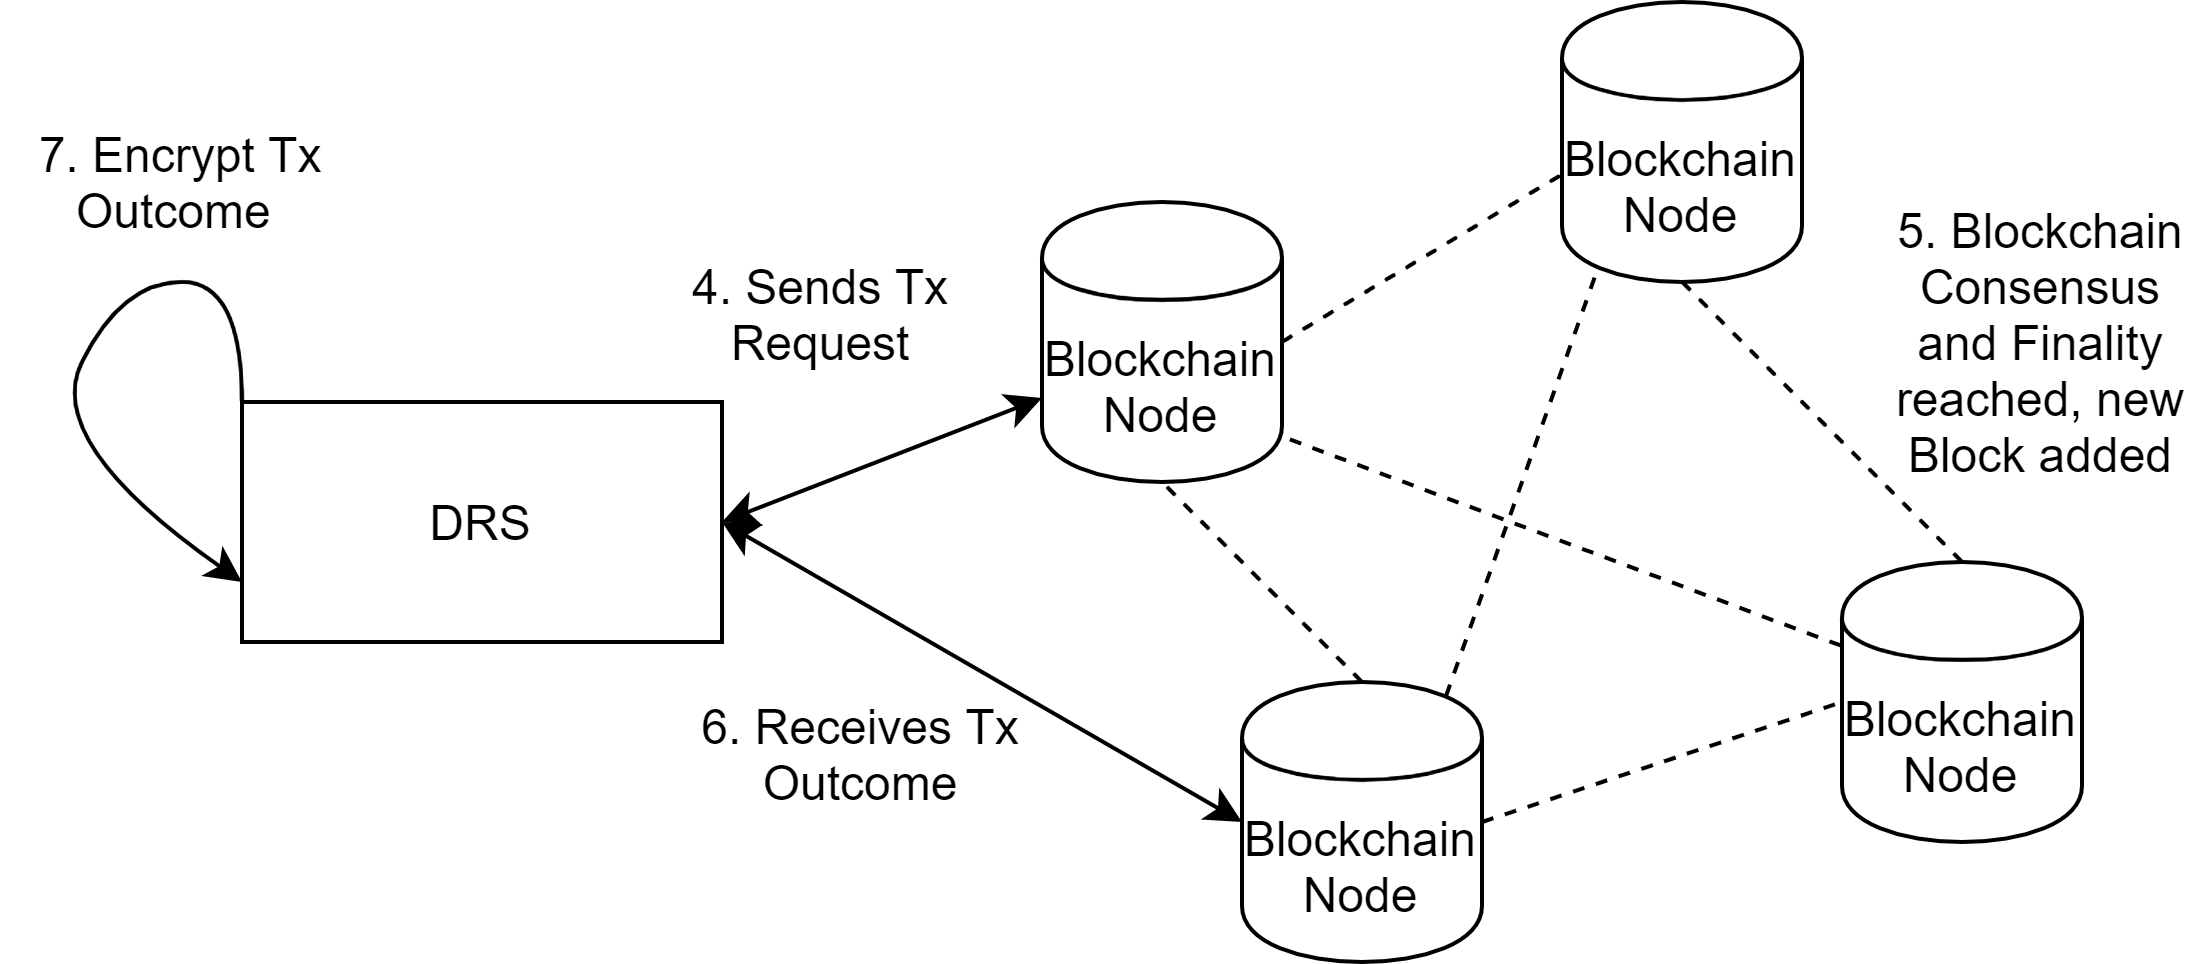

The diagram above was exported from draw.io. Its source (the exported page's mxGraphModel, read from the mxfile embedded in the PNG):
<mxGraphModel dx="768" dy="483" grid="1" gridSize="10" guides="1" tooltips="1" connect="1" arrows="1" fold="1" page="1" pageScale="1" pageWidth="850" pageHeight="1100" math="0" shadow="0">
  <root>
    <mxCell id="0" />
    <mxCell id="1" parent="0" />
    <mxCell id="2" value="DRS" style="rounded=0;whiteSpace=wrap;html=1;" vertex="1" parent="1">
      <mxGeometry x="130" y="190" width="120" height="60" as="geometry" />
    </mxCell>
    <mxCell id="3" value="Blockchain Node" style="shape=cylinder;whiteSpace=wrap;html=1;boundedLbl=1;backgroundOutline=1;" vertex="1" parent="1">
      <mxGeometry x="330" y="140" width="60" height="70" as="geometry" />
    </mxCell>
    <mxCell id="4" value="Blockchain Node" style="shape=cylinder;whiteSpace=wrap;html=1;boundedLbl=1;backgroundOutline=1;" vertex="1" parent="1">
      <mxGeometry x="380" y="260" width="60" height="70" as="geometry" />
    </mxCell>
    <mxCell id="5" value="Blockchain Node" style="shape=cylinder;whiteSpace=wrap;html=1;boundedLbl=1;backgroundOutline=1;" vertex="1" parent="1">
      <mxGeometry x="460" y="90" width="60" height="70" as="geometry" />
    </mxCell>
    <mxCell id="6" value="Blockchain Node" style="shape=cylinder;whiteSpace=wrap;html=1;boundedLbl=1;backgroundOutline=1;" vertex="1" parent="1">
      <mxGeometry x="530" y="230" width="60" height="70" as="geometry" />
    </mxCell>
    <mxCell id="7" value="" style="endArrow=none;dashed=1;html=1;entryX=0.5;entryY=1;entryDx=0;entryDy=0;exitX=0.5;exitY=0;exitDx=0;exitDy=0;" edge="1" source="4" target="3" parent="1">
      <mxGeometry width="50" height="50" relative="1" as="geometry">
        <mxPoint x="190" y="210" as="sourcePoint" />
        <mxPoint x="240" y="160" as="targetPoint" />
      </mxGeometry>
    </mxCell>
    <mxCell id="8" value="" style="endArrow=none;dashed=1;html=1;entryX=0.011;entryY=0.61;entryDx=0;entryDy=0;exitX=1;exitY=0.5;exitDx=0;exitDy=0;entryPerimeter=0;" edge="1" source="3" target="5" parent="1">
      <mxGeometry width="50" height="50" relative="1" as="geometry">
        <mxPoint x="420" y="270" as="sourcePoint" />
        <mxPoint x="370" y="220" as="targetPoint" />
      </mxGeometry>
    </mxCell>
    <mxCell id="9" value="" style="endArrow=none;dashed=1;html=1;entryX=0.5;entryY=1;entryDx=0;entryDy=0;exitX=0.5;exitY=0;exitDx=0;exitDy=0;" edge="1" source="6" target="5" parent="1">
      <mxGeometry width="50" height="50" relative="1" as="geometry">
        <mxPoint x="420" y="270" as="sourcePoint" />
        <mxPoint x="370" y="220" as="targetPoint" />
      </mxGeometry>
    </mxCell>
    <mxCell id="10" value="" style="endArrow=none;dashed=1;html=1;entryX=0;entryY=0.5;entryDx=0;entryDy=0;exitX=1;exitY=0.5;exitDx=0;exitDy=0;" edge="1" source="4" target="6" parent="1">
      <mxGeometry width="50" height="50" relative="1" as="geometry">
        <mxPoint x="430" y="280" as="sourcePoint" />
        <mxPoint x="380" y="230" as="targetPoint" />
      </mxGeometry>
    </mxCell>
    <mxCell id="11" value="" style="endArrow=none;dashed=1;html=1;entryX=0.15;entryY=0.95;entryDx=0;entryDy=0;exitX=0.85;exitY=0.05;exitDx=0;exitDy=0;exitPerimeter=0;entryPerimeter=0;" edge="1" source="4" target="5" parent="1">
      <mxGeometry width="50" height="50" relative="1" as="geometry">
        <mxPoint x="450" y="305" as="sourcePoint" />
        <mxPoint x="540" y="275" as="targetPoint" />
      </mxGeometry>
    </mxCell>
    <mxCell id="12" value="" style="endArrow=none;dashed=1;html=1;entryX=0;entryY=0.3;entryDx=0;entryDy=0;exitX=1.033;exitY=0.848;exitDx=0;exitDy=0;exitPerimeter=0;" edge="1" source="3" target="6" parent="1">
      <mxGeometry width="50" height="50" relative="1" as="geometry">
        <mxPoint x="441" y="273.5" as="sourcePoint" />
        <mxPoint x="479" y="166.5" as="targetPoint" />
      </mxGeometry>
    </mxCell>
    <mxCell id="13" value="" style="endArrow=classic;startArrow=classic;html=1;exitX=1;exitY=0.5;exitDx=0;exitDy=0;entryX=0;entryY=0.7;entryDx=0;entryDy=0;" edge="1" source="2" target="3" parent="1">
      <mxGeometry width="50" height="50" relative="1" as="geometry">
        <mxPoint x="190" y="200" as="sourcePoint" />
        <mxPoint x="240" y="150" as="targetPoint" />
      </mxGeometry>
    </mxCell>
    <mxCell id="14" value="" style="endArrow=classic;startArrow=classic;html=1;exitX=1;exitY=0.5;exitDx=0;exitDy=0;entryX=0;entryY=0.5;entryDx=0;entryDy=0;" edge="1" source="2" target="4" parent="1">
      <mxGeometry width="50" height="50" relative="1" as="geometry">
        <mxPoint x="260" y="230" as="sourcePoint" />
        <mxPoint x="340" y="189" as="targetPoint" />
      </mxGeometry>
    </mxCell>
    <mxCell id="15" value="4. Sends Tx Request" style="text;html=1;strokeColor=none;fillColor=none;align=center;verticalAlign=middle;whiteSpace=wrap;rounded=0;" vertex="1" parent="1">
      <mxGeometry x="220" y="160" width="110" height="15" as="geometry" />
    </mxCell>
    <mxCell id="16" value="5. Blockchain Consensus and Finality reached, new Block added" style="text;html=1;strokeColor=none;fillColor=none;align=center;verticalAlign=middle;whiteSpace=wrap;rounded=0;" vertex="1" parent="1">
      <mxGeometry x="540" y="167.5" width="80" height="15" as="geometry" />
    </mxCell>
    <mxCell id="17" value="6. Receives Tx Outcome" style="text;html=1;strokeColor=none;fillColor=none;align=center;verticalAlign=middle;whiteSpace=wrap;rounded=0;" vertex="1" parent="1">
      <mxGeometry x="230" y="270" width="110" height="15" as="geometry" />
    </mxCell>
    <mxCell id="18" value="" style="curved=1;endArrow=classic;html=1;exitX=0;exitY=0;exitDx=0;exitDy=0;entryX=0;entryY=0.75;entryDx=0;entryDy=0;" edge="1" source="2" target="2" parent="1">
      <mxGeometry width="50" height="50" relative="1" as="geometry">
        <mxPoint x="155" y="130" as="sourcePoint" />
        <mxPoint x="155" y="160" as="targetPoint" />
        <Array as="points">
          <mxPoint x="130" y="160" />
          <mxPoint x="100" y="160" />
          <mxPoint x="80" y="200" />
        </Array>
      </mxGeometry>
    </mxCell>
    <mxCell id="19" value="7. Encrypt Tx Outcome&amp;nbsp;" style="text;html=1;strokeColor=none;fillColor=none;align=center;verticalAlign=middle;whiteSpace=wrap;rounded=0;" vertex="1" parent="1">
      <mxGeometry x="70" y="110" width="90" height="50" as="geometry" />
    </mxCell>
  </root>
</mxGraphModel>